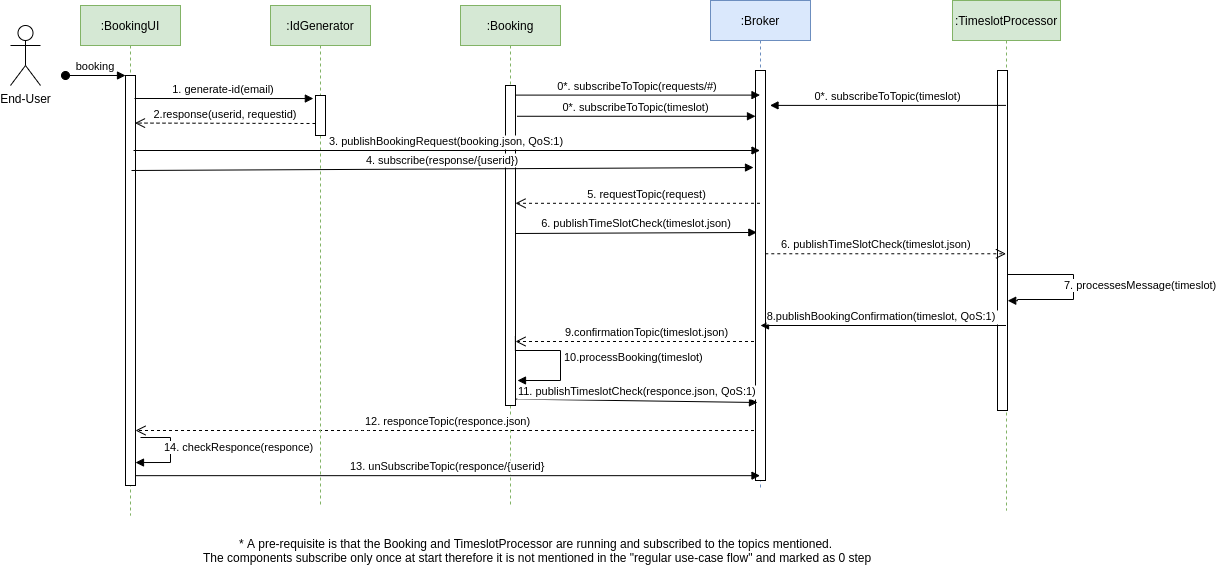

The diagram above was exported from draw.io. Its source (the exported page's mxGraphModel, read from the mxfile embedded in the PNG):
<mxGraphModel dx="2168" dy="1877" grid="1" gridSize="10" guides="1" tooltips="1" connect="1" arrows="1" fold="1" page="1" pageScale="1" pageWidth="850" pageHeight="1100" math="0" shadow="0">
  <root>
    <mxCell id="0" />
    <mxCell id="1" parent="0" />
    <mxCell id="2" value=":BookingUI" style="shape=umlLifeline;perimeter=lifelinePerimeter;container=1;collapsible=0;recursiveResize=0;rounded=0;shadow=0;strokeWidth=1;fillColor=#d5e8d4;strokeColor=#82b366;" vertex="1" parent="1">
      <mxGeometry x="-190" y="-740" width="100" height="510" as="geometry" />
    </mxCell>
    <mxCell id="3" value="" style="points=[];perimeter=orthogonalPerimeter;rounded=0;shadow=0;strokeWidth=1;" vertex="1" parent="2">
      <mxGeometry x="45" y="70" width="10" height="410" as="geometry" />
    </mxCell>
    <mxCell id="4" value="booking" style="verticalAlign=bottom;startArrow=oval;endArrow=block;startSize=8;shadow=0;strokeWidth=1;" edge="1" parent="2" target="3">
      <mxGeometry relative="1" as="geometry">
        <mxPoint x="-15" y="70" as="sourcePoint" />
      </mxGeometry>
    </mxCell>
    <mxCell id="5" value=":Booking" style="shape=umlLifeline;perimeter=lifelinePerimeter;container=1;collapsible=0;recursiveResize=0;rounded=0;shadow=0;strokeWidth=1;fillColor=#d5e8d4;strokeColor=#82b366;" vertex="1" parent="1">
      <mxGeometry x="190" y="-740" width="100" height="500" as="geometry" />
    </mxCell>
    <mxCell id="6" value="" style="points=[];perimeter=orthogonalPerimeter;rounded=0;shadow=0;strokeWidth=1;" vertex="1" parent="5">
      <mxGeometry x="45" y="80" width="10" height="320" as="geometry" />
    </mxCell>
    <mxCell id="7" value="10.processBooking(timeslot)" style="edgeStyle=orthogonalEdgeStyle;html=1;align=left;spacingLeft=2;endArrow=block;rounded=0;exitX=0.986;exitY=0.831;exitDx=0;exitDy=0;exitPerimeter=0;" edge="1" parent="5">
      <mxGeometry relative="1" as="geometry">
        <mxPoint x="54.8599999999999" y="330.9200000000001" as="sourcePoint" />
        <Array as="points">
          <mxPoint x="55" y="345" />
          <mxPoint x="100" y="345" />
          <mxPoint x="100" y="375" />
        </Array>
        <mxPoint x="57" y="375" as="targetPoint" />
      </mxGeometry>
    </mxCell>
    <mxCell id="8" value="12. responceTopic(responce.json)" style="verticalAlign=bottom;endArrow=open;dashed=1;endSize=8;shadow=0;strokeWidth=1;" edge="1" source="18" target="3" parent="1">
      <mxGeometry x="-0.0002" relative="1" as="geometry">
        <mxPoint x="215" y="-584" as="targetPoint" />
        <Array as="points">
          <mxPoint x="90" y="-315" />
          <mxPoint x="40" y="-315" />
        </Array>
        <mxPoint as="offset" />
      </mxGeometry>
    </mxCell>
    <mxCell id="9" value=":TimeslotProcessor" style="shape=umlLifeline;perimeter=lifelinePerimeter;container=1;collapsible=0;recursiveResize=0;rounded=0;shadow=0;strokeWidth=1;fillColor=#d5e8d4;strokeColor=#82b366;" vertex="1" parent="1">
      <mxGeometry x="682" y="-745" width="108" height="510" as="geometry" />
    </mxCell>
    <mxCell id="10" value="" style="points=[];perimeter=orthogonalPerimeter;rounded=0;shadow=0;strokeWidth=1;" vertex="1" parent="9">
      <mxGeometry x="45" y="70" width="10" height="340" as="geometry" />
    </mxCell>
    <mxCell id="11" value="7. processesMessage(timeslot)" style="edgeStyle=orthogonalEdgeStyle;html=1;align=left;spacingLeft=2;endArrow=block;rounded=0;entryX=1.021;entryY=0.677;entryDx=0;entryDy=0;entryPerimeter=0;" edge="1" parent="9" target="10">
      <mxGeometry x="-0.3289" y="-11" relative="1" as="geometry">
        <mxPoint x="55" y="274" as="sourcePoint" />
        <Array as="points">
          <mxPoint x="121" y="274" />
          <mxPoint x="121" y="299" />
          <mxPoint x="65" y="299" />
          <mxPoint x="65" y="300" />
        </Array>
        <mxPoint x="54" y="302" as="targetPoint" />
        <mxPoint as="offset" />
      </mxGeometry>
    </mxCell>
    <mxCell id="12" value="9.confirmationTopic(timeslot.json)" style="verticalAlign=bottom;endArrow=open;dashed=1;endSize=8;shadow=0;strokeWidth=1;" edge="1" parent="1">
      <mxGeometry x="-0.078" relative="1" as="geometry">
        <mxPoint x="245" y="-404" as="targetPoint" />
        <mxPoint x="489.5" y="-404" as="sourcePoint" />
        <mxPoint as="offset" />
      </mxGeometry>
    </mxCell>
    <mxCell id="13" value="End-User" style="shape=umlActor;verticalLabelPosition=bottom;verticalAlign=top;html=1;outlineConnect=0;" vertex="1" parent="1">
      <mxGeometry x="-260" y="-720" width="30" height="60" as="geometry" />
    </mxCell>
    <mxCell id="14" value=":IdGenerator" style="shape=umlLifeline;perimeter=lifelinePerimeter;container=1;collapsible=0;recursiveResize=0;rounded=0;shadow=0;strokeWidth=1;fillColor=#d5e8d4;strokeColor=#82b366;" vertex="1" parent="1">
      <mxGeometry y="-740" width="100" height="500" as="geometry" />
    </mxCell>
    <mxCell id="15" value="" style="points=[];perimeter=orthogonalPerimeter;rounded=0;shadow=0;strokeWidth=1;" vertex="1" parent="14">
      <mxGeometry x="45" y="90" width="10" height="40" as="geometry" />
    </mxCell>
    <mxCell id="16" value="1. generate-id(email)" style="verticalAlign=bottom;endArrow=block;entryX=-0.214;entryY=0.076;shadow=0;strokeWidth=1;entryDx=0;entryDy=0;entryPerimeter=0;" edge="1" target="15" parent="1">
      <mxGeometry relative="1" as="geometry">
        <mxPoint x="-136" y="-647" as="sourcePoint" />
        <mxPoint x="243" y="-563.9999999999998" as="targetPoint" />
      </mxGeometry>
    </mxCell>
    <mxCell id="17" value="2.response(userid, requestid)" style="verticalAlign=bottom;endArrow=open;dashed=1;endSize=8;shadow=0;strokeWidth=1;entryX=0.945;entryY=0.116;entryDx=0;entryDy=0;entryPerimeter=0;" edge="1" target="3" parent="1">
      <mxGeometry relative="1" as="geometry">
        <mxPoint x="-125" y="-432" as="targetPoint" />
        <Array as="points" />
        <mxPoint x="45" y="-622" as="sourcePoint" />
      </mxGeometry>
    </mxCell>
    <mxCell id="18" value=":Broker" style="shape=umlLifeline;perimeter=lifelinePerimeter;container=1;collapsible=0;recursiveResize=0;rounded=0;shadow=0;strokeWidth=1;fillColor=#dae8fc;strokeColor=#6c8ebf;" vertex="1" parent="1">
      <mxGeometry x="440" y="-745" width="100" height="490" as="geometry" />
    </mxCell>
    <mxCell id="19" value="" style="points=[];perimeter=orthogonalPerimeter;rounded=0;shadow=0;strokeWidth=1;" vertex="1" parent="18">
      <mxGeometry x="45" y="70" width="10" height="410" as="geometry" />
    </mxCell>
    <mxCell id="20" value="4. subscribe(response/{userid})" style="verticalAlign=bottom;endArrow=block;shadow=0;strokeWidth=1;exitX=0.51;exitY=0.36;exitDx=0;exitDy=0;exitPerimeter=0;" edge="1" parent="1">
      <mxGeometry relative="1" as="geometry">
        <mxPoint x="-139" y="-575" as="sourcePoint" />
        <mxPoint x="483" y="-578" as="targetPoint" />
      </mxGeometry>
    </mxCell>
    <mxCell id="21" value="6. publishTimeSlotCheck(timeslot.json)" style="verticalAlign=bottom;endArrow=block;shadow=0;strokeWidth=1;entryX=0.134;entryY=0.395;entryDx=0;entryDy=0;entryPerimeter=0;" edge="1" target="19" parent="1">
      <mxGeometry x="0.0017" relative="1" as="geometry">
        <mxPoint x="245" y="-512" as="sourcePoint" />
        <mxPoint as="offset" />
        <mxPoint x="715" y="-512" as="targetPoint" />
      </mxGeometry>
    </mxCell>
    <mxCell id="22" value="8.publishBookingConfirmation(timeslot, QoS:1) " style="verticalAlign=bottom;endArrow=block;shadow=0;strokeWidth=1;" edge="1" source="9" parent="1">
      <mxGeometry x="0.0017" relative="1" as="geometry">
        <mxPoint x="470" y="-421" as="sourcePoint" />
        <mxPoint as="offset" />
        <mxPoint x="490" y="-420" as="targetPoint" />
      </mxGeometry>
    </mxCell>
    <mxCell id="23" value="11. publishTimeslotCheck(responce.json, QoS:1)" style="verticalAlign=bottom;endArrow=block;shadow=0;strokeWidth=1;exitX=1.083;exitY=0.98;exitDx=0;exitDy=0;exitPerimeter=0;" edge="1" source="6" parent="1">
      <mxGeometry x="0.0017" relative="1" as="geometry">
        <mxPoint x="246.51999999999998" y="-332.50999999999976" as="sourcePoint" />
        <mxPoint as="offset" />
        <mxPoint x="487" y="-343" as="targetPoint" />
      </mxGeometry>
    </mxCell>
    <mxCell id="24" value="13. unSubscribeTopic(responce/{userid}" style="verticalAlign=bottom;endArrow=block;shadow=0;strokeWidth=1;exitX=1.014;exitY=0.976;exitDx=0;exitDy=0;exitPerimeter=0;" edge="1" source="3" target="18" parent="1">
      <mxGeometry relative="1" as="geometry">
        <mxPoint x="-129" y="-565" as="sourcePoint" />
        <mxPoint x="726" y="-568" as="targetPoint" />
      </mxGeometry>
    </mxCell>
    <mxCell id="25" value="14. checkResponce(responce)" style="edgeStyle=orthogonalEdgeStyle;html=1;align=left;spacingLeft=2;endArrow=block;rounded=0;" edge="1" parent="1">
      <mxGeometry x="-0.1115" y="-10" relative="1" as="geometry">
        <mxPoint x="-130" y="-308" as="sourcePoint" />
        <Array as="points">
          <mxPoint x="-100" y="-308" />
          <mxPoint x="-100" y="-283" />
        </Array>
        <mxPoint x="-135.00000000000023" y="-282.9655172413793" as="targetPoint" />
        <mxPoint as="offset" />
      </mxGeometry>
    </mxCell>
    <mxCell id="26" value="3. publishBookingRequest(booking.json, QoS:1)" style="verticalAlign=bottom;endArrow=block;shadow=0;strokeWidth=1;" edge="1" target="18" parent="1">
      <mxGeometry relative="1" as="geometry">
        <mxPoint x="-137" y="-594.9999999999998" as="sourcePoint" />
        <mxPoint x="450" y="-595" as="targetPoint" />
      </mxGeometry>
    </mxCell>
    <mxCell id="27" value="0*. subscribeToTopic(requests/#)" style="verticalAlign=bottom;endArrow=block;shadow=0;strokeWidth=1;exitX=1;exitY=0.03;exitDx=0;exitDy=0;exitPerimeter=0;" edge="1" source="6" target="18" parent="1">
      <mxGeometry x="0.0017" relative="1" as="geometry">
        <mxPoint x="244.99999999999977" y="-550.9999999999998" as="sourcePoint" />
        <mxPoint as="offset" />
        <mxPoint x="715.29" y="-550.9999999999998" as="targetPoint" />
      </mxGeometry>
    </mxCell>
    <mxCell id="28" value="5. requestTopic(request)" style="verticalAlign=bottom;endArrow=open;dashed=1;endSize=8;shadow=0;strokeWidth=1;" edge="1" source="18" parent="1">
      <mxGeometry x="-0.078" relative="1" as="geometry">
        <mxPoint x="245" y="-542.2" as="targetPoint" />
        <mxPoint x="450" y="-542" as="sourcePoint" />
        <mxPoint as="offset" />
      </mxGeometry>
    </mxCell>
    <mxCell id="29" value="0*. subscribeToTopic(timeslot)" style="verticalAlign=bottom;endArrow=block;shadow=0;strokeWidth=1;exitX=1.152;exitY=0.069;exitDx=0;exitDy=0;exitPerimeter=0;" edge="1" target="19" parent="1">
      <mxGeometry x="0.0017" relative="1" as="geometry">
        <mxPoint x="246.51999999999998" y="-629.23" as="sourcePoint" />
        <mxPoint as="offset" />
        <mxPoint x="440" y="-634" as="targetPoint" />
      </mxGeometry>
    </mxCell>
    <mxCell id="30" value="0*. subscribeToTopic(timeslot)" style="verticalAlign=bottom;endArrow=block;shadow=0;strokeWidth=1;" edge="1" source="9" parent="1">
      <mxGeometry x="0.0017" relative="1" as="geometry">
        <mxPoint x="254.99999999999977" y="-640.0999999999999" as="sourcePoint" />
        <mxPoint as="offset" />
        <mxPoint x="499.5" y="-640.0999999999999" as="targetPoint" />
      </mxGeometry>
    </mxCell>
    <mxCell id="31" value="6. publishTimeSlotCheck(timeslot.json)" style="verticalAlign=bottom;endArrow=open;dashed=1;endSize=8;shadow=0;strokeWidth=1;exitX=0.979;exitY=0.447;exitDx=0;exitDy=0;exitPerimeter=0;" edge="1" source="19" target="9" parent="1">
      <mxGeometry x="-0.078" relative="1" as="geometry">
        <mxPoint x="254.99999999999977" y="-532.2" as="targetPoint" />
        <mxPoint x="499.5" y="-532.2" as="sourcePoint" />
        <mxPoint as="offset" />
      </mxGeometry>
    </mxCell>
    <mxCell id="32" value="* A pre-requisite is that the Booking and TimeslotProcessor are running and subscribed to the topics mentioned.&lt;br&gt;&amp;nbsp;The components subscribe only once at start therefore it is not mentioned in the &quot;regular use-case flow&quot; and marked as 0 step" style="text;html=1;align=center;verticalAlign=middle;resizable=0;points=[];autosize=1;" vertex="1" parent="1">
      <mxGeometry x="-80" y="-210" width="690" height="30" as="geometry" />
    </mxCell>
  </root>
</mxGraphModel>